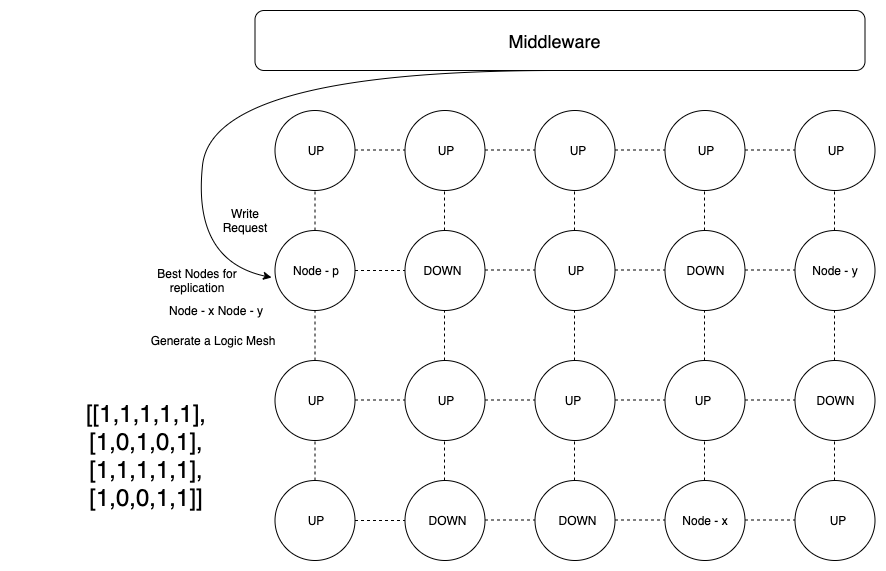

The diagram above was exported from draw.io. Its source (the exported page's mxGraphModel, read from the mxfile embedded in the PNG):
<mxGraphModel dx="2427" dy="-3405" grid="1" gridSize="10" guides="1" tooltips="1" connect="1" arrows="1" fold="1" page="1" pageScale="1" pageWidth="850" pageHeight="1100" math="0" shadow="0">
  <root>
    <mxCell id="0" />
    <mxCell id="1" parent="0" />
    <mxCell id="n0f3uBLz3cWP6Y0aQfmA-908" value="" style="ellipse;whiteSpace=wrap;html=1;aspect=fixed;" vertex="1" parent="1">
      <mxGeometry x="202.5" y="5190" width="80" height="80" as="geometry" />
    </mxCell>
    <mxCell id="n0f3uBLz3cWP6Y0aQfmA-909" value="" style="ellipse;whiteSpace=wrap;html=1;aspect=fixed;" vertex="1" parent="1">
      <mxGeometry x="332.5" y="5190" width="80" height="80" as="geometry" />
    </mxCell>
    <mxCell id="n0f3uBLz3cWP6Y0aQfmA-910" value="" style="ellipse;whiteSpace=wrap;html=1;aspect=fixed;" vertex="1" parent="1">
      <mxGeometry x="462.5" y="5190" width="80" height="80" as="geometry" />
    </mxCell>
    <mxCell id="n0f3uBLz3cWP6Y0aQfmA-911" value="" style="ellipse;whiteSpace=wrap;html=1;aspect=fixed;" vertex="1" parent="1">
      <mxGeometry x="592.5" y="5190" width="80" height="80" as="geometry" />
    </mxCell>
    <mxCell id="n0f3uBLz3cWP6Y0aQfmA-912" value="" style="ellipse;whiteSpace=wrap;html=1;aspect=fixed;" vertex="1" parent="1">
      <mxGeometry x="722.5" y="5190" width="80" height="80" as="geometry" />
    </mxCell>
    <mxCell id="n0f3uBLz3cWP6Y0aQfmA-913" value="" style="ellipse;whiteSpace=wrap;html=1;aspect=fixed;" vertex="1" parent="1">
      <mxGeometry x="202.5" y="5310" width="80" height="80" as="geometry" />
    </mxCell>
    <mxCell id="n0f3uBLz3cWP6Y0aQfmA-914" value="" style="ellipse;whiteSpace=wrap;html=1;aspect=fixed;" vertex="1" parent="1">
      <mxGeometry x="332.5" y="5310" width="80" height="80" as="geometry" />
    </mxCell>
    <mxCell id="n0f3uBLz3cWP6Y0aQfmA-915" value="" style="ellipse;whiteSpace=wrap;html=1;aspect=fixed;" vertex="1" parent="1">
      <mxGeometry x="462.5" y="5310" width="80" height="80" as="geometry" />
    </mxCell>
    <mxCell id="n0f3uBLz3cWP6Y0aQfmA-916" value="" style="ellipse;whiteSpace=wrap;html=1;aspect=fixed;" vertex="1" parent="1">
      <mxGeometry x="592.5" y="5310" width="80" height="80" as="geometry" />
    </mxCell>
    <mxCell id="n0f3uBLz3cWP6Y0aQfmA-917" value="" style="ellipse;whiteSpace=wrap;html=1;aspect=fixed;" vertex="1" parent="1">
      <mxGeometry x="722.5" y="5310" width="80" height="80" as="geometry" />
    </mxCell>
    <mxCell id="n0f3uBLz3cWP6Y0aQfmA-918" value="" style="endArrow=none;dashed=1;html=1;entryX=0;entryY=0.5;entryDx=0;entryDy=0;exitX=1;exitY=0.5;exitDx=0;exitDy=0;" edge="1" parent="1" source="n0f3uBLz3cWP6Y0aQfmA-913" target="n0f3uBLz3cWP6Y0aQfmA-914">
      <mxGeometry width="50" height="50" relative="1" as="geometry">
        <mxPoint x="202.5" y="5460" as="sourcePoint" />
        <mxPoint x="252.5" y="5410" as="targetPoint" />
      </mxGeometry>
    </mxCell>
    <mxCell id="n0f3uBLz3cWP6Y0aQfmA-919" value="" style="endArrow=none;dashed=1;html=1;entryX=0;entryY=0.5;entryDx=0;entryDy=0;exitX=1;exitY=0.5;exitDx=0;exitDy=0;" edge="1" parent="1">
      <mxGeometry width="50" height="50" relative="1" as="geometry">
        <mxPoint x="412.5" y="5349.5" as="sourcePoint" />
        <mxPoint x="462.5" y="5349.5" as="targetPoint" />
      </mxGeometry>
    </mxCell>
    <mxCell id="n0f3uBLz3cWP6Y0aQfmA-920" value="" style="endArrow=none;dashed=1;html=1;entryX=0;entryY=0.5;entryDx=0;entryDy=0;exitX=1;exitY=0.5;exitDx=0;exitDy=0;" edge="1" parent="1">
      <mxGeometry width="50" height="50" relative="1" as="geometry">
        <mxPoint x="542.5" y="5349.5" as="sourcePoint" />
        <mxPoint x="592.5" y="5349.5" as="targetPoint" />
      </mxGeometry>
    </mxCell>
    <mxCell id="n0f3uBLz3cWP6Y0aQfmA-921" value="" style="endArrow=none;dashed=1;html=1;entryX=0;entryY=0.5;entryDx=0;entryDy=0;exitX=1;exitY=0.5;exitDx=0;exitDy=0;" edge="1" parent="1">
      <mxGeometry width="50" height="50" relative="1" as="geometry">
        <mxPoint x="672.5" y="5349.5" as="sourcePoint" />
        <mxPoint x="722.5" y="5349.5" as="targetPoint" />
      </mxGeometry>
    </mxCell>
    <mxCell id="n0f3uBLz3cWP6Y0aQfmA-922" value="" style="endArrow=none;dashed=1;html=1;entryX=0.5;entryY=1;entryDx=0;entryDy=0;exitX=0.5;exitY=0;exitDx=0;exitDy=0;" edge="1" parent="1" source="n0f3uBLz3cWP6Y0aQfmA-913" target="n0f3uBLz3cWP6Y0aQfmA-908">
      <mxGeometry width="50" height="50" relative="1" as="geometry">
        <mxPoint x="202.5" y="5460" as="sourcePoint" />
        <mxPoint x="252.5" y="5410" as="targetPoint" />
      </mxGeometry>
    </mxCell>
    <mxCell id="n0f3uBLz3cWP6Y0aQfmA-923" value="" style="endArrow=none;dashed=1;html=1;entryX=0.5;entryY=1;entryDx=0;entryDy=0;exitX=0.5;exitY=0;exitDx=0;exitDy=0;" edge="1" parent="1">
      <mxGeometry width="50" height="50" relative="1" as="geometry">
        <mxPoint x="372" y="5310" as="sourcePoint" />
        <mxPoint x="372" y="5270" as="targetPoint" />
      </mxGeometry>
    </mxCell>
    <mxCell id="n0f3uBLz3cWP6Y0aQfmA-924" value="" style="endArrow=none;dashed=1;html=1;entryX=0.5;entryY=1;entryDx=0;entryDy=0;exitX=0.5;exitY=0;exitDx=0;exitDy=0;" edge="1" parent="1">
      <mxGeometry width="50" height="50" relative="1" as="geometry">
        <mxPoint x="502" y="5310" as="sourcePoint" />
        <mxPoint x="502" y="5270" as="targetPoint" />
      </mxGeometry>
    </mxCell>
    <mxCell id="n0f3uBLz3cWP6Y0aQfmA-925" value="" style="endArrow=none;dashed=1;html=1;entryX=0.5;entryY=1;entryDx=0;entryDy=0;exitX=0.5;exitY=0;exitDx=0;exitDy=0;" edge="1" parent="1">
      <mxGeometry width="50" height="50" relative="1" as="geometry">
        <mxPoint x="632" y="5310" as="sourcePoint" />
        <mxPoint x="632" y="5270" as="targetPoint" />
      </mxGeometry>
    </mxCell>
    <mxCell id="n0f3uBLz3cWP6Y0aQfmA-926" value="" style="endArrow=none;dashed=1;html=1;entryX=0.5;entryY=1;entryDx=0;entryDy=0;exitX=0.5;exitY=0;exitDx=0;exitDy=0;" edge="1" parent="1">
      <mxGeometry width="50" height="50" relative="1" as="geometry">
        <mxPoint x="762" y="5310" as="sourcePoint" />
        <mxPoint x="762" y="5270" as="targetPoint" />
      </mxGeometry>
    </mxCell>
    <mxCell id="n0f3uBLz3cWP6Y0aQfmA-927" value="" style="ellipse;whiteSpace=wrap;html=1;aspect=fixed;" vertex="1" parent="1">
      <mxGeometry x="202.5" y="4940" width="80" height="80" as="geometry" />
    </mxCell>
    <mxCell id="n0f3uBLz3cWP6Y0aQfmA-928" value="" style="ellipse;whiteSpace=wrap;html=1;aspect=fixed;" vertex="1" parent="1">
      <mxGeometry x="332.5" y="4940" width="80" height="80" as="geometry" />
    </mxCell>
    <mxCell id="n0f3uBLz3cWP6Y0aQfmA-929" value="" style="ellipse;whiteSpace=wrap;html=1;aspect=fixed;" vertex="1" parent="1">
      <mxGeometry x="462.5" y="4940" width="80" height="80" as="geometry" />
    </mxCell>
    <mxCell id="n0f3uBLz3cWP6Y0aQfmA-930" value="" style="ellipse;whiteSpace=wrap;html=1;aspect=fixed;" vertex="1" parent="1">
      <mxGeometry x="592.5" y="4940" width="80" height="80" as="geometry" />
    </mxCell>
    <mxCell id="n0f3uBLz3cWP6Y0aQfmA-931" value="" style="ellipse;whiteSpace=wrap;html=1;aspect=fixed;" vertex="1" parent="1">
      <mxGeometry x="722.5" y="4940" width="80" height="80" as="geometry" />
    </mxCell>
    <mxCell id="n0f3uBLz3cWP6Y0aQfmA-932" value="" style="ellipse;whiteSpace=wrap;html=1;aspect=fixed;" vertex="1" parent="1">
      <mxGeometry x="202.5" y="5060" width="80" height="80" as="geometry" />
    </mxCell>
    <mxCell id="n0f3uBLz3cWP6Y0aQfmA-933" value="" style="ellipse;whiteSpace=wrap;html=1;aspect=fixed;" vertex="1" parent="1">
      <mxGeometry x="332.5" y="5060" width="80" height="80" as="geometry" />
    </mxCell>
    <mxCell id="n0f3uBLz3cWP6Y0aQfmA-934" value="" style="ellipse;whiteSpace=wrap;html=1;aspect=fixed;" vertex="1" parent="1">
      <mxGeometry x="462.5" y="5060" width="80" height="80" as="geometry" />
    </mxCell>
    <mxCell id="n0f3uBLz3cWP6Y0aQfmA-935" value="" style="ellipse;whiteSpace=wrap;html=1;aspect=fixed;" vertex="1" parent="1">
      <mxGeometry x="592.5" y="5060" width="80" height="80" as="geometry" />
    </mxCell>
    <mxCell id="n0f3uBLz3cWP6Y0aQfmA-936" value="" style="ellipse;whiteSpace=wrap;html=1;aspect=fixed;" vertex="1" parent="1">
      <mxGeometry x="722.5" y="5060" width="80" height="80" as="geometry" />
    </mxCell>
    <mxCell id="n0f3uBLz3cWP6Y0aQfmA-937" value="" style="endArrow=none;dashed=1;html=1;entryX=0;entryY=0.5;entryDx=0;entryDy=0;exitX=1;exitY=0.5;exitDx=0;exitDy=0;" edge="1" parent="1" source="n0f3uBLz3cWP6Y0aQfmA-932" target="n0f3uBLz3cWP6Y0aQfmA-933">
      <mxGeometry width="50" height="50" relative="1" as="geometry">
        <mxPoint x="202.5" y="5210" as="sourcePoint" />
        <mxPoint x="252.5" y="5160" as="targetPoint" />
      </mxGeometry>
    </mxCell>
    <mxCell id="n0f3uBLz3cWP6Y0aQfmA-938" value="" style="endArrow=none;dashed=1;html=1;entryX=0;entryY=0.5;entryDx=0;entryDy=0;exitX=1;exitY=0.5;exitDx=0;exitDy=0;" edge="1" parent="1">
      <mxGeometry width="50" height="50" relative="1" as="geometry">
        <mxPoint x="412.5" y="5099.5" as="sourcePoint" />
        <mxPoint x="462.5" y="5099.5" as="targetPoint" />
      </mxGeometry>
    </mxCell>
    <mxCell id="n0f3uBLz3cWP6Y0aQfmA-939" value="" style="endArrow=none;dashed=1;html=1;entryX=0;entryY=0.5;entryDx=0;entryDy=0;exitX=1;exitY=0.5;exitDx=0;exitDy=0;" edge="1" parent="1">
      <mxGeometry width="50" height="50" relative="1" as="geometry">
        <mxPoint x="542.5" y="5099.5" as="sourcePoint" />
        <mxPoint x="592.5" y="5099.5" as="targetPoint" />
      </mxGeometry>
    </mxCell>
    <mxCell id="n0f3uBLz3cWP6Y0aQfmA-940" value="" style="endArrow=none;dashed=1;html=1;entryX=0;entryY=0.5;entryDx=0;entryDy=0;exitX=1;exitY=0.5;exitDx=0;exitDy=0;" edge="1" parent="1">
      <mxGeometry width="50" height="50" relative="1" as="geometry">
        <mxPoint x="672.5" y="5099.5" as="sourcePoint" />
        <mxPoint x="722.5" y="5099.5" as="targetPoint" />
      </mxGeometry>
    </mxCell>
    <mxCell id="n0f3uBLz3cWP6Y0aQfmA-941" value="" style="endArrow=none;dashed=1;html=1;entryX=0.5;entryY=1;entryDx=0;entryDy=0;exitX=0.5;exitY=0;exitDx=0;exitDy=0;" edge="1" parent="1" source="n0f3uBLz3cWP6Y0aQfmA-932" target="n0f3uBLz3cWP6Y0aQfmA-927">
      <mxGeometry width="50" height="50" relative="1" as="geometry">
        <mxPoint x="202.5" y="5210" as="sourcePoint" />
        <mxPoint x="252.5" y="5160" as="targetPoint" />
      </mxGeometry>
    </mxCell>
    <mxCell id="n0f3uBLz3cWP6Y0aQfmA-942" value="" style="endArrow=none;dashed=1;html=1;entryX=0.5;entryY=1;entryDx=0;entryDy=0;exitX=0.5;exitY=0;exitDx=0;exitDy=0;" edge="1" parent="1">
      <mxGeometry width="50" height="50" relative="1" as="geometry">
        <mxPoint x="372" y="5060" as="sourcePoint" />
        <mxPoint x="372" y="5020" as="targetPoint" />
      </mxGeometry>
    </mxCell>
    <mxCell id="n0f3uBLz3cWP6Y0aQfmA-943" value="" style="endArrow=none;dashed=1;html=1;entryX=0.5;entryY=1;entryDx=0;entryDy=0;exitX=0.5;exitY=0;exitDx=0;exitDy=0;" edge="1" parent="1">
      <mxGeometry width="50" height="50" relative="1" as="geometry">
        <mxPoint x="502" y="5060" as="sourcePoint" />
        <mxPoint x="502" y="5020" as="targetPoint" />
      </mxGeometry>
    </mxCell>
    <mxCell id="n0f3uBLz3cWP6Y0aQfmA-944" value="" style="endArrow=none;dashed=1;html=1;entryX=0.5;entryY=1;entryDx=0;entryDy=0;exitX=0.5;exitY=0;exitDx=0;exitDy=0;" edge="1" parent="1">
      <mxGeometry width="50" height="50" relative="1" as="geometry">
        <mxPoint x="632" y="5060" as="sourcePoint" />
        <mxPoint x="632" y="5020" as="targetPoint" />
      </mxGeometry>
    </mxCell>
    <mxCell id="n0f3uBLz3cWP6Y0aQfmA-945" value="" style="endArrow=none;dashed=1;html=1;entryX=0.5;entryY=1;entryDx=0;entryDy=0;exitX=0.5;exitY=0;exitDx=0;exitDy=0;" edge="1" parent="1">
      <mxGeometry width="50" height="50" relative="1" as="geometry">
        <mxPoint x="762" y="5060" as="sourcePoint" />
        <mxPoint x="762" y="5020" as="targetPoint" />
      </mxGeometry>
    </mxCell>
    <mxCell id="n0f3uBLz3cWP6Y0aQfmA-946" value="" style="endArrow=none;dashed=1;html=1;entryX=0.5;entryY=1;entryDx=0;entryDy=0;exitX=0.5;exitY=0;exitDx=0;exitDy=0;" edge="1" parent="1" source="n0f3uBLz3cWP6Y0aQfmA-908" target="n0f3uBLz3cWP6Y0aQfmA-932">
      <mxGeometry width="50" height="50" relative="1" as="geometry">
        <mxPoint x="202.5" y="5460" as="sourcePoint" />
        <mxPoint x="252.5" y="5410" as="targetPoint" />
      </mxGeometry>
    </mxCell>
    <mxCell id="n0f3uBLz3cWP6Y0aQfmA-947" value="" style="endArrow=none;dashed=1;html=1;entryX=0.5;entryY=1;entryDx=0;entryDy=0;exitX=0.5;exitY=0;exitDx=0;exitDy=0;" edge="1" parent="1">
      <mxGeometry width="50" height="50" relative="1" as="geometry">
        <mxPoint x="372" y="5190" as="sourcePoint" />
        <mxPoint x="372" y="5140" as="targetPoint" />
      </mxGeometry>
    </mxCell>
    <mxCell id="n0f3uBLz3cWP6Y0aQfmA-948" value="" style="endArrow=none;dashed=1;html=1;entryX=0.5;entryY=1;entryDx=0;entryDy=0;exitX=0.5;exitY=0;exitDx=0;exitDy=0;" edge="1" parent="1">
      <mxGeometry width="50" height="50" relative="1" as="geometry">
        <mxPoint x="502" y="5190" as="sourcePoint" />
        <mxPoint x="502" y="5140" as="targetPoint" />
      </mxGeometry>
    </mxCell>
    <mxCell id="n0f3uBLz3cWP6Y0aQfmA-949" value="" style="endArrow=none;dashed=1;html=1;entryX=0.5;entryY=1;entryDx=0;entryDy=0;exitX=0.5;exitY=0;exitDx=0;exitDy=0;" edge="1" parent="1">
      <mxGeometry width="50" height="50" relative="1" as="geometry">
        <mxPoint x="632" y="5190" as="sourcePoint" />
        <mxPoint x="632" y="5140" as="targetPoint" />
      </mxGeometry>
    </mxCell>
    <mxCell id="n0f3uBLz3cWP6Y0aQfmA-950" value="" style="endArrow=none;dashed=1;html=1;entryX=0.5;entryY=1;entryDx=0;entryDy=0;exitX=0.5;exitY=0;exitDx=0;exitDy=0;" edge="1" parent="1">
      <mxGeometry width="50" height="50" relative="1" as="geometry">
        <mxPoint x="762" y="5190" as="sourcePoint" />
        <mxPoint x="762" y="5140" as="targetPoint" />
      </mxGeometry>
    </mxCell>
    <mxCell id="n0f3uBLz3cWP6Y0aQfmA-951" value="" style="endArrow=none;dashed=1;html=1;entryX=0;entryY=0.5;entryDx=0;entryDy=0;exitX=1;exitY=0.5;exitDx=0;exitDy=0;" edge="1" parent="1">
      <mxGeometry width="50" height="50" relative="1" as="geometry">
        <mxPoint x="282.5" y="5229.5" as="sourcePoint" />
        <mxPoint x="332.5" y="5229.5" as="targetPoint" />
      </mxGeometry>
    </mxCell>
    <mxCell id="n0f3uBLz3cWP6Y0aQfmA-952" value="" style="endArrow=none;dashed=1;html=1;entryX=0;entryY=0.5;entryDx=0;entryDy=0;exitX=1;exitY=0.5;exitDx=0;exitDy=0;" edge="1" parent="1">
      <mxGeometry width="50" height="50" relative="1" as="geometry">
        <mxPoint x="412.5" y="5229.5" as="sourcePoint" />
        <mxPoint x="462.5" y="5229.5" as="targetPoint" />
      </mxGeometry>
    </mxCell>
    <mxCell id="n0f3uBLz3cWP6Y0aQfmA-953" value="" style="endArrow=none;dashed=1;html=1;entryX=0;entryY=0.5;entryDx=0;entryDy=0;exitX=1;exitY=0.5;exitDx=0;exitDy=0;" edge="1" parent="1">
      <mxGeometry width="50" height="50" relative="1" as="geometry">
        <mxPoint x="542.5" y="5229.5" as="sourcePoint" />
        <mxPoint x="592.5" y="5229.5" as="targetPoint" />
      </mxGeometry>
    </mxCell>
    <mxCell id="n0f3uBLz3cWP6Y0aQfmA-954" value="" style="endArrow=none;dashed=1;html=1;entryX=0;entryY=0.5;entryDx=0;entryDy=0;exitX=1;exitY=0.5;exitDx=0;exitDy=0;" edge="1" parent="1">
      <mxGeometry width="50" height="50" relative="1" as="geometry">
        <mxPoint x="672.5" y="5229.5" as="sourcePoint" />
        <mxPoint x="722.5" y="5229.5" as="targetPoint" />
      </mxGeometry>
    </mxCell>
    <mxCell id="n0f3uBLz3cWP6Y0aQfmA-955" value="" style="endArrow=none;dashed=1;html=1;entryX=0;entryY=0.5;entryDx=0;entryDy=0;exitX=1;exitY=0.5;exitDx=0;exitDy=0;" edge="1" parent="1">
      <mxGeometry width="50" height="50" relative="1" as="geometry">
        <mxPoint x="282.5" y="4979.5" as="sourcePoint" />
        <mxPoint x="332.5" y="4979.5" as="targetPoint" />
      </mxGeometry>
    </mxCell>
    <mxCell id="n0f3uBLz3cWP6Y0aQfmA-956" value="" style="endArrow=none;dashed=1;html=1;entryX=0;entryY=0.5;entryDx=0;entryDy=0;exitX=1;exitY=0.5;exitDx=0;exitDy=0;" edge="1" parent="1">
      <mxGeometry width="50" height="50" relative="1" as="geometry">
        <mxPoint x="412.5" y="4979.5" as="sourcePoint" />
        <mxPoint x="462.5" y="4979.5" as="targetPoint" />
      </mxGeometry>
    </mxCell>
    <mxCell id="n0f3uBLz3cWP6Y0aQfmA-957" value="" style="endArrow=none;dashed=1;html=1;entryX=0;entryY=0.5;entryDx=0;entryDy=0;exitX=1;exitY=0.5;exitDx=0;exitDy=0;" edge="1" parent="1">
      <mxGeometry width="50" height="50" relative="1" as="geometry">
        <mxPoint x="542.5" y="4979.5" as="sourcePoint" />
        <mxPoint x="592.5" y="4979.5" as="targetPoint" />
      </mxGeometry>
    </mxCell>
    <mxCell id="n0f3uBLz3cWP6Y0aQfmA-958" value="" style="endArrow=none;dashed=1;html=1;entryX=0;entryY=0.5;entryDx=0;entryDy=0;exitX=1;exitY=0.5;exitDx=0;exitDy=0;" edge="1" parent="1">
      <mxGeometry width="50" height="50" relative="1" as="geometry">
        <mxPoint x="672.5" y="4979.5" as="sourcePoint" />
        <mxPoint x="722.5" y="4979.5" as="targetPoint" />
      </mxGeometry>
    </mxCell>
    <mxCell id="n0f3uBLz3cWP6Y0aQfmA-959" value="" style="rounded=1;whiteSpace=wrap;html=1;" vertex="1" parent="1">
      <mxGeometry x="182.5" y="4840" width="610" height="60" as="geometry" />
    </mxCell>
    <mxCell id="n0f3uBLz3cWP6Y0aQfmA-960" value="&lt;font style=&quot;font-size: 18px&quot;&gt;Middleware&lt;/font&gt;" style="text;html=1;strokeColor=none;fillColor=none;align=center;verticalAlign=middle;whiteSpace=wrap;rounded=0;" vertex="1" parent="1">
      <mxGeometry x="462.5" y="4860" width="40" height="20" as="geometry" />
    </mxCell>
    <mxCell id="n0f3uBLz3cWP6Y0aQfmA-961" value="Write Request" style="text;html=1;strokeColor=none;fillColor=none;align=center;verticalAlign=middle;whiteSpace=wrap;rounded=0;" vertex="1" parent="1">
      <mxGeometry x="152.5" y="5040" width="40" height="20" as="geometry" />
    </mxCell>
    <mxCell id="n0f3uBLz3cWP6Y0aQfmA-962" value="Node - p" style="text;html=1;strokeColor=none;fillColor=none;align=center;verticalAlign=middle;whiteSpace=wrap;rounded=0;" vertex="1" parent="1">
      <mxGeometry x="217.5" y="5090" width="50" height="20" as="geometry" />
    </mxCell>
    <mxCell id="n0f3uBLz3cWP6Y0aQfmA-963" value="Best Nodes for replication" style="text;html=1;strokeColor=none;fillColor=none;align=center;verticalAlign=middle;whiteSpace=wrap;rounded=0;" vertex="1" parent="1">
      <mxGeometry x="75" y="5100" width="100" height="20" as="geometry" />
    </mxCell>
    <mxCell id="n0f3uBLz3cWP6Y0aQfmA-964" value="Node - x Node - y" style="text;html=1;strokeColor=none;fillColor=none;align=center;verticalAlign=middle;whiteSpace=wrap;rounded=0;" vertex="1" parent="1">
      <mxGeometry x="87.5" y="5130" width="110" height="20" as="geometry" />
    </mxCell>
    <mxCell id="n0f3uBLz3cWP6Y0aQfmA-965" value="Node - x" style="text;html=1;strokeColor=none;fillColor=none;align=center;verticalAlign=middle;whiteSpace=wrap;rounded=0;" vertex="1" parent="1">
      <mxGeometry x="602.5" y="5340" width="60" height="20" as="geometry" />
    </mxCell>
    <mxCell id="n0f3uBLz3cWP6Y0aQfmA-966" value="Node - y" style="text;html=1;strokeColor=none;fillColor=none;align=center;verticalAlign=middle;whiteSpace=wrap;rounded=0;" vertex="1" parent="1">
      <mxGeometry x="732.5" y="5090" width="60" height="20" as="geometry" />
    </mxCell>
    <mxCell id="n0f3uBLz3cWP6Y0aQfmA-967" value="Generate a Logic Mesh" style="text;html=1;strokeColor=none;fillColor=none;align=center;verticalAlign=middle;whiteSpace=wrap;rounded=0;" vertex="1" parent="1">
      <mxGeometry x="55" y="5160" width="170" height="20" as="geometry" />
    </mxCell>
    <mxCell id="n0f3uBLz3cWP6Y0aQfmA-968" value="UP" style="text;html=1;strokeColor=none;fillColor=none;align=center;verticalAlign=middle;whiteSpace=wrap;rounded=0;" vertex="1" parent="1">
      <mxGeometry x="352.5" y="5220" width="40" height="20" as="geometry" />
    </mxCell>
    <mxCell id="n0f3uBLz3cWP6Y0aQfmA-969" value="UP" style="text;html=1;strokeColor=none;fillColor=none;align=center;verticalAlign=middle;whiteSpace=wrap;rounded=0;" vertex="1" parent="1">
      <mxGeometry x="482.5" y="5090" width="40" height="20" as="geometry" />
    </mxCell>
    <mxCell id="n0f3uBLz3cWP6Y0aQfmA-970" value="UP" style="text;html=1;strokeColor=none;fillColor=none;align=center;verticalAlign=middle;whiteSpace=wrap;rounded=0;" vertex="1" parent="1">
      <mxGeometry x="222.5" y="4970" width="40" height="20" as="geometry" />
    </mxCell>
    <mxCell id="n0f3uBLz3cWP6Y0aQfmA-971" value="UP" style="text;html=1;strokeColor=none;fillColor=none;align=center;verticalAlign=middle;whiteSpace=wrap;rounded=0;" vertex="1" parent="1">
      <mxGeometry x="485" y="4970" width="40" height="20" as="geometry" />
    </mxCell>
    <mxCell id="n0f3uBLz3cWP6Y0aQfmA-972" value="UP" style="text;html=1;strokeColor=none;fillColor=none;align=center;verticalAlign=middle;whiteSpace=wrap;rounded=0;" vertex="1" parent="1">
      <mxGeometry x="612.5" y="4970" width="40" height="20" as="geometry" />
    </mxCell>
    <mxCell id="n0f3uBLz3cWP6Y0aQfmA-973" value="UP" style="text;html=1;strokeColor=none;fillColor=none;align=center;verticalAlign=middle;whiteSpace=wrap;rounded=0;" vertex="1" parent="1">
      <mxGeometry x="742.5" y="4970" width="40" height="20" as="geometry" />
    </mxCell>
    <mxCell id="n0f3uBLz3cWP6Y0aQfmA-974" value="UP" style="text;html=1;strokeColor=none;fillColor=none;align=center;verticalAlign=middle;whiteSpace=wrap;rounded=0;" vertex="1" parent="1">
      <mxGeometry x="222.5" y="5340" width="40" height="20" as="geometry" />
    </mxCell>
    <mxCell id="n0f3uBLz3cWP6Y0aQfmA-975" value="UP" style="text;html=1;strokeColor=none;fillColor=none;align=center;verticalAlign=middle;whiteSpace=wrap;rounded=0;" vertex="1" parent="1">
      <mxGeometry x="222.5" y="5220" width="40" height="20" as="geometry" />
    </mxCell>
    <mxCell id="n0f3uBLz3cWP6Y0aQfmA-976" value="DOWN" style="text;html=1;strokeColor=none;fillColor=none;align=center;verticalAlign=middle;whiteSpace=wrap;rounded=0;" vertex="1" parent="1">
      <mxGeometry x="355" y="5340" width="40" height="20" as="geometry" />
    </mxCell>
    <mxCell id="n0f3uBLz3cWP6Y0aQfmA-977" value="DOWN" style="text;html=1;strokeColor=none;fillColor=none;align=center;verticalAlign=middle;whiteSpace=wrap;rounded=0;" vertex="1" parent="1">
      <mxGeometry x="485" y="5340" width="40" height="20" as="geometry" />
    </mxCell>
    <mxCell id="n0f3uBLz3cWP6Y0aQfmA-978" value="DOWN" style="text;html=1;strokeColor=none;fillColor=none;align=center;verticalAlign=middle;whiteSpace=wrap;rounded=0;" vertex="1" parent="1">
      <mxGeometry x="350" y="5090" width="40" height="20" as="geometry" />
    </mxCell>
    <mxCell id="n0f3uBLz3cWP6Y0aQfmA-979" value="UP" style="text;html=1;strokeColor=none;fillColor=none;align=center;verticalAlign=middle;whiteSpace=wrap;rounded=0;" vertex="1" parent="1">
      <mxGeometry x="480" y="5220" width="40" height="20" as="geometry" />
    </mxCell>
    <mxCell id="n0f3uBLz3cWP6Y0aQfmA-980" value="UP" style="text;html=1;strokeColor=none;fillColor=none;align=center;verticalAlign=middle;whiteSpace=wrap;rounded=0;" vertex="1" parent="1">
      <mxGeometry x="610" y="5220" width="40" height="20" as="geometry" />
    </mxCell>
    <mxCell id="n0f3uBLz3cWP6Y0aQfmA-981" value="DOWN" style="text;html=1;strokeColor=none;fillColor=none;align=center;verticalAlign=middle;whiteSpace=wrap;rounded=0;" vertex="1" parent="1">
      <mxGeometry x="742.5" y="5220" width="40" height="20" as="geometry" />
    </mxCell>
    <mxCell id="n0f3uBLz3cWP6Y0aQfmA-982" value="DOWN" style="text;html=1;strokeColor=none;fillColor=none;align=center;verticalAlign=middle;whiteSpace=wrap;rounded=0;" vertex="1" parent="1">
      <mxGeometry x="612.5" y="5090" width="40" height="20" as="geometry" />
    </mxCell>
    <mxCell id="n0f3uBLz3cWP6Y0aQfmA-983" value="&lt;font style=&quot;font-size: 24px&quot;&gt;[[1,1,1,1,1],&lt;br&gt;[1,0,1,0,1],&lt;br&gt;[1,1,1,1,1],&lt;br&gt;[1,0,0,1,1]]&lt;/font&gt;" style="text;html=1;strokeColor=none;fillColor=none;align=center;verticalAlign=middle;whiteSpace=wrap;rounded=0;" vertex="1" parent="1">
      <mxGeometry x="-62.5" y="5200" width="270" height="170" as="geometry" />
    </mxCell>
    <mxCell id="n0f3uBLz3cWP6Y0aQfmA-984" value="UP" style="text;html=1;strokeColor=none;fillColor=none;align=center;verticalAlign=middle;whiteSpace=wrap;rounded=0;" vertex="1" parent="1">
      <mxGeometry x="352.5" y="4970" width="40" height="20" as="geometry" />
    </mxCell>
    <mxCell id="n0f3uBLz3cWP6Y0aQfmA-985" value="UP" style="text;html=1;strokeColor=none;fillColor=none;align=center;verticalAlign=middle;whiteSpace=wrap;rounded=0;" vertex="1" parent="1">
      <mxGeometry x="745" y="5340" width="40" height="20" as="geometry" />
    </mxCell>
    <mxCell id="n0f3uBLz3cWP6Y0aQfmA-986" value="" style="curved=1;endArrow=classic;html=1;exitX=0.5;exitY=1;exitDx=0;exitDy=0;entryX=-0.012;entryY=0.588;entryDx=0;entryDy=0;entryPerimeter=0;" edge="1" parent="1">
      <mxGeometry width="50" height="50" relative="1" as="geometry">
        <mxPoint x="485" y="4900" as="sourcePoint" />
        <mxPoint x="199.03999999999996" y="5107.039999999999" as="targetPoint" />
        <Array as="points">
          <mxPoint x="140" y="4900" />
          <mxPoint x="120" y="5090" />
        </Array>
      </mxGeometry>
    </mxCell>
  </root>
</mxGraphModel>